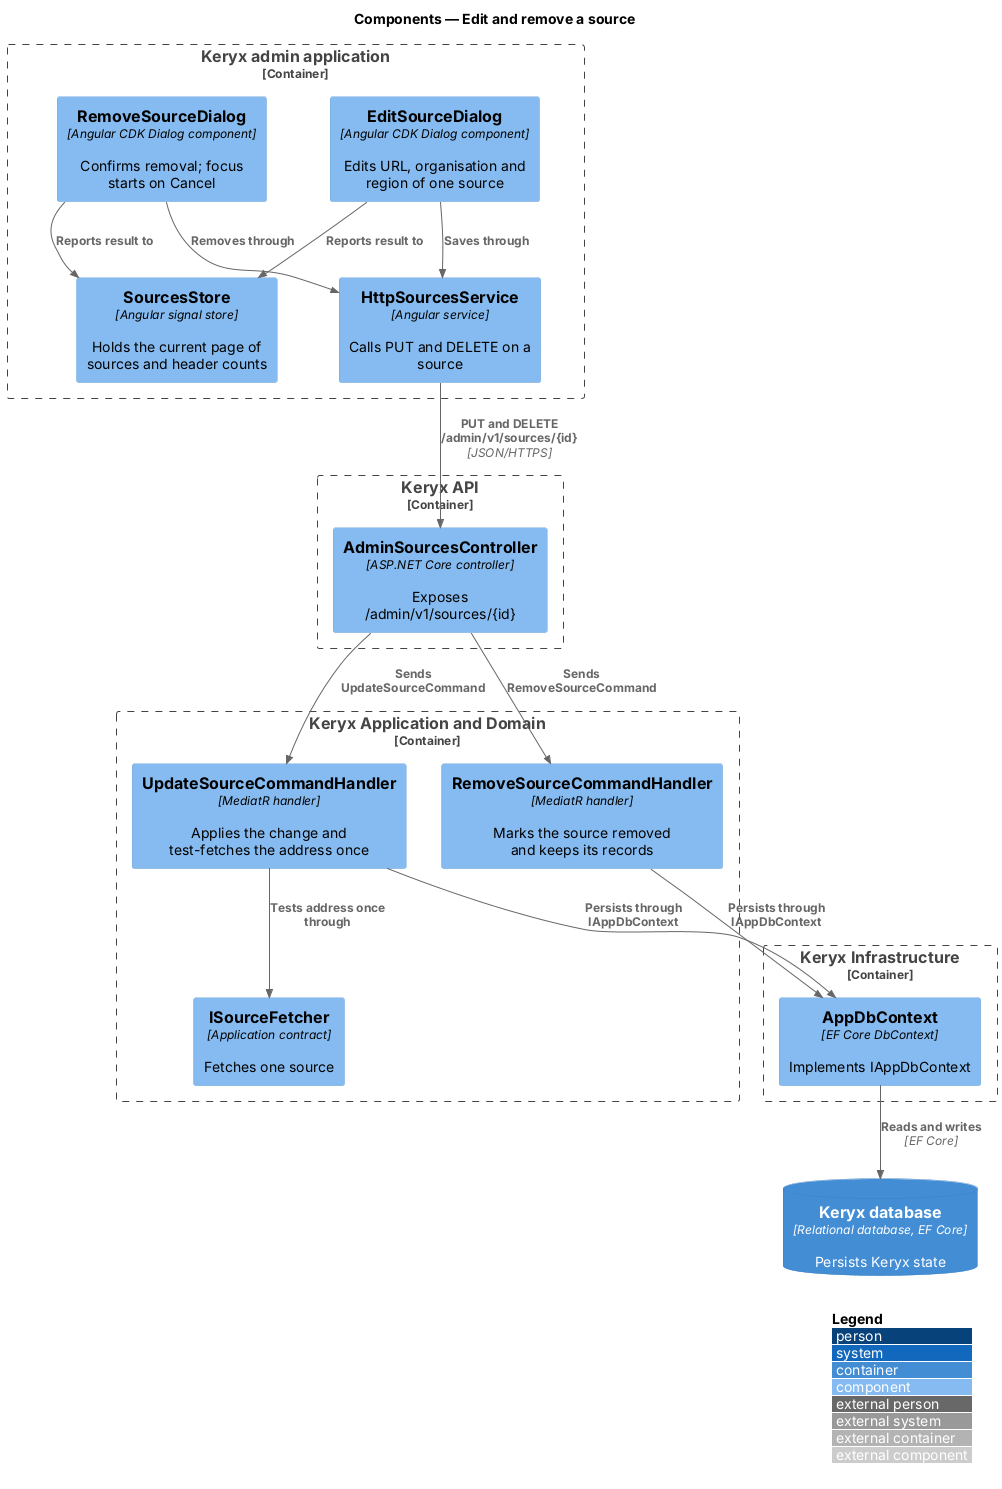

The diagram above was rendered by PlantUML. Its source (embedded in the PNG):
@startuml
!include <C4/C4_Component>
LAYOUT_WITH_LEGEND()
title Components — Edit and remove a source

Container_Boundary(admin_b, "Keryx admin application") {
  Component(edit, "EditSourceDialog", "Angular CDK Dialog component", "Edits URL, organisation and region of one source")
  Component(rm, "RemoveSourceDialog", "Angular CDK Dialog component", "Confirms removal; focus starts on Cancel")
  Component(store, "SourcesStore", "Angular signal store", "Holds the current page of sources and header counts")
  Component(svc, "HttpSourcesService", "Angular service", "Calls PUT and DELETE on a source")
}
Container_Boundary(api_b, "Keryx API") {
  Component(ctrl, "AdminSourcesController", "ASP.NET Core controller", "Exposes /admin/v1/sources/{id}")
}
Container_Boundary(app_b, "Keryx Application and Domain") {
  Component(uh, "UpdateSourceCommandHandler", "MediatR handler", "Applies the change and test-fetches the address once")
  Component(rh, "RemoveSourceCommandHandler", "MediatR handler", "Marks the source removed and keeps its records")
  Component(fetch, "ISourceFetcher", "Application contract", "Fetches one source")
}
Container_Boundary(inf_b, "Keryx Infrastructure") {
  Component(ctx, "AppDbContext", "EF Core DbContext", "Implements IAppDbContext")
}
ContainerDb(db, "Keryx database", "Relational database, EF Core", "Persists Keryx state")

Rel(edit, svc, "Saves through")
Rel(rm, svc, "Removes through")
Rel(edit, store, "Reports result to")
Rel(rm, store, "Reports result to")
Rel(svc, ctrl, "PUT and DELETE /admin/v1/sources/{id}", "JSON/HTTPS")
Rel(ctrl, uh, "Sends UpdateSourceCommand")
Rel(ctrl, rh, "Sends RemoveSourceCommand")
Rel(uh, fetch, "Tests address once through")
Rel(uh, ctx, "Persists through IAppDbContext")
Rel(rh, ctx, "Persists through IAppDbContext")
Rel(ctx, db, "Reads and writes", "EF Core")
@enduml